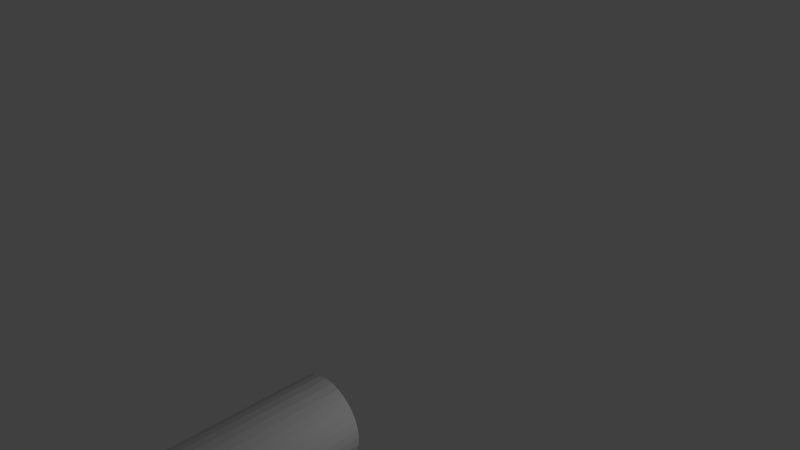 # Source: poteauNoir.blend  (saved by Blender 2.69.0; exported with 4.5.12 LTS)
import bpy
from mathutils import Matrix  # noqa: F401  (used for matrix-valued properties, if any)

bpy.ops.wm.read_factory_settings(use_empty=True)
scene = bpy.context.scene
scene.name = 'Scene'

# ---- collections
col_collection_1 = bpy.data.collections.new('Collection 1'); scene.collection.children.link(col_collection_1)

# ---- materials (node trees are filled in below, after node groups)
mat_material = bpy.data.materials.new('Material')
mat_material.alpha_threshold = 0.0
mat_material.use_transparent_shadow = False
mat_material.roughness = 0.5
mat_material.line_color = (0.0, 0.0, 0.0, 1.0)

# ---- material node trees

# ---- world
world_world = bpy.data.worlds.new('World'); scene.world = world_world
world_world.color = (0.05088, 0.05088, 0.05088)
world_world.use_sun_shadow = False
world_world.sun_shadow_jitter_overblur = 0.0
world_world.cycles.sampling_method = 'MANUAL'
world_world.cycles.sample_map_resolution = 256

# ---- cameras
cam_camera = bpy.data.cameras.new('Camera')
cam_camera.clip_end = 100.0
cam_camera.lens = 35.0
cam_camera.sensor_width = 32.0
cam_camera.sensor_height = 18.0
cam_camera.ortho_scale = 7.314
cam_camera.dof.focus_distance = 0.0
cam_camera.dof.aperture_fstop = 128.0

# ---- lights
light_lamp = bpy.data.lights.new('Lamp', 'POINT')
light_lamp.transmission_factor = 0.0
light_lamp.cutoff_distance = 30.0
light_lamp.energy = 100.0
light_lamp.shadow_buffer_clip_start = 1.001
light_lamp.shadow_soft_size = 0.1
light_lamp.shadow_maximum_resolution = 0.006
light_lamp.use_absolute_resolution = True
light_lamp.cycles.use_multiple_importance_sampling = False

# ---- meshes
me_cylinder = bpy.data.meshes.new('Cylinder')
me_cylinder.from_pydata([(0.0, 1.0, -1.0), (0.0, 1.0, 1.0), (0.1951, 0.9808, -1.0), (0.1951, 0.9808, 1.0), (0.3827, 0.9239, -1.0), (0.3827, 0.9239, 1.0), (0.5556, 0.8315, -1.0), (0.5556, 0.8315, 1.0), (0.7071, 0.7071, -1.0), (0.7071, 0.7071, 1.0), (0.8315, 0.5556, -1.0), (0.8315, 0.5556, 1.0), (0.9239, 0.3827, -1.0), (0.9239, 0.3827, 1.0), (0.9808, 0.1951, -1.0), (0.9808, 0.1951, 1.0), (1.0, 7.55e-08, -1.0), (1.0, 7.55e-08, 1.0), (0.9808, -0.1951, -1.0), (0.9808, -0.1951, 1.0), (0.9239, -0.3827, -1.0), (0.9239, -0.3827, 1.0), (0.8315, -0.5556, -1.0), (0.8315, -0.5556, 1.0), (0.7071, -0.7071, -1.0), (0.7071, -0.7071, 1.0), (0.5556, -0.8315, -1.0), (0.5556, -0.8315, 1.0), (0.3827, -0.9239, -1.0), (0.3827, -0.9239, 1.0), (0.1951, -0.9808, -1.0), (0.1951, -0.9808, 1.0), (-3.258e-07, -1.0, -1.0), (-3.258e-07, -1.0, 1.0), (-0.1951, -0.9808, -1.0), (-0.1951, -0.9808, 1.0), (-0.3827, -0.9239, -1.0), (-0.3827, -0.9239, 1.0), (-0.5556, -0.8315, -1.0), (-0.5556, -0.8315, 1.0), (-0.7071, -0.7071, -1.0), (-0.7071, -0.7071, 1.0), (-0.8315, -0.5556, -1.0), (-0.8315, -0.5556, 1.0), (-0.9239, -0.3827, -1.0), (-0.9239, -0.3827, 1.0), (-0.9808, -0.1951, -1.0), (-0.9808, -0.1951, 1.0), (-1.0, 9.656e-07, -1.0), (-1.0, 9.656e-07, 1.0), (-0.9808, 0.1951, -1.0), (-0.9808, 0.1951, 1.0), (-0.9239, 0.3827, -1.0), (-0.9239, 0.3827, 1.0), (-0.8315, 0.5556, -1.0), (-0.8315, 0.5556, 1.0), (-0.7071, 0.7071, -1.0), (-0.7071, 0.7071, 1.0), (-0.5556, 0.8315, -1.0), (-0.5556, 0.8315, 1.0), (-0.3827, 0.9239, -1.0), (-0.3827, 0.9239, 1.0), (-0.1951, 0.9808, -1.0), (-0.1951, 0.9808, 1.0)], [], [(0, 1, 3, 2), (2, 3, 5, 4), (4, 5, 7, 6), (6, 7, 9, 8), (8, 9, 11, 10), (10, 11, 13, 12), (12, 13, 15, 14), (14, 15, 17, 16), (16, 17, 19, 18), (18, 19, 21, 20), (20, 21, 23, 22), (22, 23, 25, 24), (24, 25, 27, 26), (26, 27, 29, 28), (28, 29, 31, 30), (30, 31, 33, 32), (32, 33, 35, 34), (34, 35, 37, 36), (36, 37, 39, 38), (38, 39, 41, 40), (40, 41, 43, 42), (42, 43, 45, 44), (44, 45, 47, 46), (46, 47, 49, 48), (48, 49, 51, 50), (50, 51, 53, 52), (52, 53, 55, 54), (54, 55, 57, 56), (56, 57, 59, 58), (58, 59, 61, 60), (3, 1, 63, 61, 59, 57, 55, 53, 51, 49, 47, 45, 43, 41, 39, 37, 35, 33, 31, 29, 27, 25, 23, 21, 19, 17, 15, 13, 11, 9, 7, 5), (62, 63, 1, 0), (60, 61, 63, 62), (0, 2, 4, 6, 8, 10, 12, 14, 16, 18, 20, 22, 24, 26, 28, 30, 32, 34, 36, 38, 40, 42, 44, 46, 48, 50, 52, 54, 56, 58, 60, 62)])
me_cylinder.materials.append(mat_material)
me_cylinder.use_remesh_preserve_volume = False
me_cylinder.use_remesh_preserve_attributes = False
me_cylinder.use_mirror_vertex_groups = False
me_cylinder.update()

# ---- objects
ob_cylinder = bpy.data.objects.new('Cylinder', me_cylinder)
ob_lamp = bpy.data.objects.new('Lamp', light_lamp)
ob_camera = bpy.data.objects.new('Camera', cam_camera)

# ---- transforms, parenting, visibility, modifiers, constraints
ob_cylinder.location = (0.0, -6.976, 0.0)
ob_cylinder.rotation_euler = (1.571, 0.0, 0.0)
ob_cylinder.scale = (1.0, 1.0, 4.0)
ob_cylinder.lineart.crease_threshold = 0.0
ob_lamp.location = (4.53, -2.094, 3.439)
ob_lamp.rotation_euler = (0.6503, 0.05522, 1.866)
ob_lamp.lock_rotations_4d = False
ob_lamp.empty_display_type = 'ARROWS'
ob_lamp.color = (0.0, 0.0, 0.0, 0.0)
ob_lamp.lineart.crease_threshold = 0.0
ob_camera.location = (12.24, -12.2, 12.22)
ob_camera.rotation_euler = (1.109, 0.01082, 0.8149)
ob_camera.lock_rotations_4d = False
ob_camera.empty_display_type = 'ARROWS'
ob_camera.color = (0.0, 0.0, 0.0, 0.0)
ob_camera.display_type = 'WIRE'
ob_camera.lineart.crease_threshold = 0.0

# ---- collection membership
col_collection_1.objects.link(ob_cylinder)
col_collection_1.objects.link(ob_lamp)
col_collection_1.objects.link(ob_camera)

# ---- scene / render settings (as saved in the file)
scene.camera = ob_camera
scene.frame_start = 1; scene.frame_end = 250; scene.frame_set(1)
scene.render.engine = 'BLENDER_EEVEE_NEXT'
scene.render.resolution_percentage = 50
scene.render.dither_intensity = 0.0
scene.cycles.use_denoising = False
scene.cycles.samples = 10
scene.cycles.sampling_pattern = 'TABULATED_SOBOL'
scene.cycles.light_sampling_threshold = 0.0
scene.cycles.use_adaptive_sampling = False
scene.cycles.use_light_tree = False
scene.cycles.blur_glossy = 0.0
scene.cycles.volume_bounces = 1
scene.cycles.pixel_filter_type = 'GAUSSIAN'
scene.cycles.sample_clamp_indirect = 0.0
scene.view_settings.view_transform = 'Standard'
bpy.context.view_layer.update()
